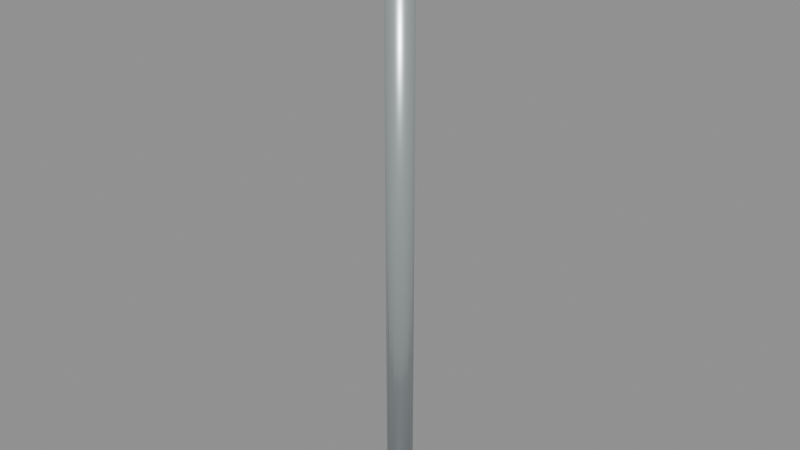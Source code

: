 # Source: rail_joint_2.blend  (saved by Blender 5.2.45; exported with 4.5.12 LTS)
import bpy
from mathutils import Matrix  # noqa: F401  (used for matrix-valued properties, if any)

bpy.ops.wm.read_factory_settings(use_empty=True)
scene = bpy.context.scene
scene.name = 'rail_joint_2'

# ---- materials (node trees are filled in below, after node groups)
mat_galvanized_marine_rail = bpy.data.materials.new('Galvanized marine rail')
mat_galvanized_marine_rail.diffuse_color = (0.58, 0.64, 0.65, 1.0)

# ---- material node trees
mat_galvanized_marine_rail.use_nodes = True; mat_galvanized_marine_rail.node_tree.nodes.clear()
_N = mat_galvanized_marine_rail.node_tree.nodes; _L = mat_galvanized_marine_rail.node_tree.links
n0 = _N.new('ShaderNodeBsdfPrincipled'); n0.name = 'Principled BSDF'; n0.location = (-200, 100)
n0.inputs[0].default_value = (0.58, 0.64, 0.65, 1.0)
n0.inputs[1].default_value = 0.72
n0.inputs[2].default_value = 0.34
n0.inputs[10].default_value = 0.005
n1 = _N.new('ShaderNodeOutputMaterial'); n1.name = 'Material Output'; n1.location = (200, 100)
_L.new(n0.outputs[0], n1.inputs[0])
n1.is_active_output = True

# ---- meshes
me_cylinder_036 = bpy.data.meshes.new('Cylinder.036')
me_cylinder_036.from_pydata([(0.0, 0.028, -0.65), (0.0, 0.028, 0.65), (0.01072, 0.02587, -0.65), (0.01072, 0.02587, 0.65), (0.0198, 0.0198, -0.65), (0.0198, 0.0198, 0.65), (0.02587, 0.01072, -0.65), (0.02587, 0.01072, 0.65), (0.028, 0.0, -0.65), (0.028, 0.0, 0.65), (0.02587, -0.01072, -0.65), (0.02587, -0.01072, 0.65), (0.0198, -0.0198, -0.65), (0.0198, -0.0198, 0.65), (0.01072, -0.02587, -0.65), (0.01072, -0.02587, 0.65), (0.0, -0.028, -0.65), (0.0, -0.028, 0.65), (-0.01072, -0.02587, -0.65), (-0.01072, -0.02587, 0.65), (-0.0198, -0.0198, -0.65), (-0.0198, -0.0198, 0.65), (-0.02587, -0.01072, -0.65), (-0.02587, -0.01072, 0.65), (-0.028, 0.0, -0.65), (-0.028, 0.0, 0.65), (-0.02587, 0.01072, -0.65), (-0.02587, 0.01072, 0.65), (-0.0198, 0.0198, -0.65), (-0.0198, 0.0198, 0.65), (-0.01072, 0.02587, -0.65), (-0.01072, 0.02587, 0.65)], [], [(0, 1, 3, 2), (2, 3, 5, 4), (4, 5, 7, 6), (6, 7, 9, 8), (8, 9, 11, 10), (10, 11, 13, 12), (12, 13, 15, 14), (14, 15, 17, 16), (16, 17, 19, 18), (18, 19, 21, 20), (20, 21, 23, 22), (22, 23, 25, 24), (24, 25, 27, 26), (26, 27, 29, 28), (3, 1, 31, 29, 27, 25, 23, 21, 19, 17, 15, 13, 11, 9, 7, 5), (28, 29, 31, 30), (30, 31, 1, 0), (0, 2, 4, 6, 8, 10, 12, 14, 16, 18, 20, 22, 24, 26, 28, 30)])
me_cylinder_036.polygons.foreach_set('use_smooth', [True] * 18)
_uv = me_cylinder_036.uv_layers.new(name='UVMap')
_uv.uv.foreach_set('vector', [1.0, 0.5, 1.0, 1.0, 0.9375, 1.0, 0.9375, 0.5, 0.9375, 0.5, 0.9375, 1.0, 0.875, 1.0, 0.875, 0.5, 0.875, 0.5, 0.875, 1.0, 0.8125, 1.0, 0.8125, 0.5, 0.8125, 0.5, 0.8125, 1.0, 0.75, 1.0, 0.75, 0.5, 0.75, 0.5, 0.75, 1.0, 0.6875, 1.0, 0.6875, 0.5, 0.6875, 0.5, 0.6875, 1.0, 0.625, 1.0, 0.625, 0.5, 0.625, 0.5, 0.625, 1.0, 0.5625, 1.0, 0.5625, 0.5, 0.5625, 0.5, 0.5625, 1.0, 0.5, 1.0, 0.5, 0.5, 0.5, 0.5, 0.5, 1.0, 0.4375, 1.0, 0.4375, 0.5, 0.4375, 0.5, 0.4375, 1.0, 0.375, 1.0, 0.375, 0.5, 0.375, 0.5, 0.375, 1.0, 0.3125, 1.0, 0.3125, 0.5, 0.3125, 0.5, 0.3125, 1.0, 0.25, 1.0, 0.25, 0.5, 0.25, 0.5, 0.25, 1.0, 0.1875, 1.0, 0.1875, 0.5, 0.1875, 0.5, 0.1875, 1.0, 0.125, 1.0, 0.125, 0.5, 0.3418, 0.4717, 0.25, 0.49, 0.1582, 0.4717, 0.08029, 0.4197, 0.02827, 0.3418, 0.01, 0.25, 0.02827, 0.1582, 0.08029, 0.08029, 0.1582, 0.02827, 0.25, 0.01, 0.3418, 0.02827, 0.4197, 0.08029, 0.4717, 0.1582, 0.49, 0.25, 0.4717, 0.3418, 0.4197, 0.4197, 0.125, 0.5, 0.125, 1.0, 0.0625, 1.0, 0.0625, 0.5, 0.0625, 0.5, 0.0625, 1.0, 0.0, 1.0, 0.0, 0.5, 0.75, 0.49, 0.8418, 0.4717, 0.9197, 0.4197, 0.9717, 0.3418, 0.99, 0.25, 0.9717, 0.1582, 0.9197, 0.08029, 0.8418, 0.02827, 0.75, 0.01, 0.6582, 0.02827, 0.5803, 0.08029, 0.5283, 0.1582, 0.51, 0.25, 0.5283, 0.3418, 0.5803, 0.4197, 0.6582, 0.4717])
me_cylinder_036.materials.append(mat_galvanized_marine_rail)
me_cylinder_036.update()
me_cylinder_037 = bpy.data.meshes.new('Cylinder.037')
me_cylinder_037.from_pydata([(0.0, 0.07, -0.006), (0.0, 0.07, 0.006), (0.02679, 0.06467, -0.006), (0.02679, 0.06467, 0.006), (0.0495, 0.0495, -0.006), (0.0495, 0.0495, 0.006), (0.06467, 0.02679, -0.006), (0.06467, 0.02679, 0.006), (0.07, 0.0, -0.006), (0.07, 0.0, 0.006), (0.06467, -0.02679, -0.006), (0.06467, -0.02679, 0.006), (0.0495, -0.0495, -0.006), (0.0495, -0.0495, 0.006), (0.02679, -0.06467, -0.006), (0.02679, -0.06467, 0.006), (0.0, -0.07, -0.006), (0.0, -0.07, 0.006), (-0.02679, -0.06467, -0.006), (-0.02679, -0.06467, 0.006), (-0.0495, -0.0495, -0.006), (-0.0495, -0.0495, 0.006), (-0.06467, -0.02679, -0.006), (-0.06467, -0.02679, 0.006), (-0.07, 0.0, -0.006), (-0.07, 0.0, 0.006), (-0.06467, 0.02679, -0.006), (-0.06467, 0.02679, 0.006), (-0.0495, 0.0495, -0.006), (-0.0495, 0.0495, 0.006), (-0.02679, 0.06467, -0.006), (-0.02679, 0.06467, 0.006)], [], [(0, 1, 3, 2), (2, 3, 5, 4), (4, 5, 7, 6), (6, 7, 9, 8), (8, 9, 11, 10), (10, 11, 13, 12), (12, 13, 15, 14), (14, 15, 17, 16), (16, 17, 19, 18), (18, 19, 21, 20), (20, 21, 23, 22), (22, 23, 25, 24), (24, 25, 27, 26), (26, 27, 29, 28), (3, 1, 31, 29, 27, 25, 23, 21, 19, 17, 15, 13, 11, 9, 7, 5), (28, 29, 31, 30), (30, 31, 1, 0), (0, 2, 4, 6, 8, 10, 12, 14, 16, 18, 20, 22, 24, 26, 28, 30)])
_uv = me_cylinder_037.uv_layers.new(name='UVMap')
_uv.uv.foreach_set('vector', [1.0, 0.5, 1.0, 1.0, 0.9375, 1.0, 0.9375, 0.5, 0.9375, 0.5, 0.9375, 1.0, 0.875, 1.0, 0.875, 0.5, 0.875, 0.5, 0.875, 1.0, 0.8125, 1.0, 0.8125, 0.5, 0.8125, 0.5, 0.8125, 1.0, 0.75, 1.0, 0.75, 0.5, 0.75, 0.5, 0.75, 1.0, 0.6875, 1.0, 0.6875, 0.5, 0.6875, 0.5, 0.6875, 1.0, 0.625, 1.0, 0.625, 0.5, 0.625, 0.5, 0.625, 1.0, 0.5625, 1.0, 0.5625, 0.5, 0.5625, 0.5, 0.5625, 1.0, 0.5, 1.0, 0.5, 0.5, 0.5, 0.5, 0.5, 1.0, 0.4375, 1.0, 0.4375, 0.5, 0.4375, 0.5, 0.4375, 1.0, 0.375, 1.0, 0.375, 0.5, 0.375, 0.5, 0.375, 1.0, 0.3125, 1.0, 0.3125, 0.5, 0.3125, 0.5, 0.3125, 1.0, 0.25, 1.0, 0.25, 0.5, 0.25, 0.5, 0.25, 1.0, 0.1875, 1.0, 0.1875, 0.5, 0.1875, 0.5, 0.1875, 1.0, 0.125, 1.0, 0.125, 0.5, 0.3418, 0.4717, 0.25, 0.49, 0.1582, 0.4717, 0.08029, 0.4197, 0.02827, 0.3418, 0.01, 0.25, 0.02827, 0.1582, 0.08029, 0.08029, 0.1582, 0.02827, 0.25, 0.01, 0.3418, 0.02827, 0.4197, 0.08029, 0.4717, 0.1582, 0.49, 0.25, 0.4717, 0.3418, 0.4197, 0.4197, 0.125, 0.5, 0.125, 1.0, 0.0625, 1.0, 0.0625, 0.5, 0.0625, 0.5, 0.0625, 1.0, 0.0, 1.0, 0.0, 0.5, 0.75, 0.49, 0.8418, 0.4717, 0.9197, 0.4197, 0.9717, 0.3418, 0.99, 0.25, 0.9717, 0.1582, 0.9197, 0.08029, 0.8418, 0.02827, 0.75, 0.01, 0.6582, 0.02827, 0.5803, 0.08029, 0.5283, 0.1582, 0.51, 0.25, 0.5283, 0.3418, 0.5803, 0.4197, 0.6582, 0.4717])
me_cylinder_037.materials.append(mat_galvanized_marine_rail)
me_cylinder_037.update()

# ---- objects
ob_joint_post_002 = bpy.data.objects.new('Joint post.002', me_cylinder_036)
ob_mounting_foot_002 = bpy.data.objects.new('Mounting foot.002', me_cylinder_037)
ob_socketstart_018 = bpy.data.objects.new('SocketStart.018', None)

# ---- transforms, parenting, visibility, modifiers, constraints
ob_joint_post_002.location = (0.0, 0.0, 0.65)
ob_joint_post_002.rotation_euler = (0.0, -0.0, -3.142)
ob_mounting_foot_002.location = (0.0, 0.0, 0.006)
ob_socketstart_018.location = (0.0, 0.0, 0.0)
ob_socketstart_018.empty_display_size = 0.08

# ---- collection membership
scene.collection.objects.link(ob_joint_post_002)
scene.collection.objects.link(ob_mounting_foot_002)
scene.collection.objects.link(ob_socketstart_018)

# ---- scene / render settings (as saved in the file)
scene.frame_start = 1; scene.frame_end = 250; scene.frame_set(1)
scene.render.engine = 'BLENDER_EEVEE_NEXT'
scene.render.image_settings.exr_codec = 'NONE'
scene.render.use_bake_clear = False
scene.render.bake_margin = 0
scene.render.bake_bias = 0.0
scene.render.bake_samples = 0
scene.render.simplify_subdivision_render = 0
scene.render.simplify_child_particles_render = 0.0
scene.render.compositor_device = 'GPU'
scene.eevee.use_volume_custom_range = False
scene.eevee.gtao_distance = 0.0
scene.eevee.use_fast_gi = False
scene.eevee.fast_gi_thickness_near = 0.1
scene.eevee.fast_gi_thickness_far = 0.0
scene.eevee.ray_tracing_options.screen_trace_thickness = 0.1
bpy.context.view_layer.update()

# ---- added for rendering (the .blend has no active camera and no usable light): camera, sun + grey world if the file has none
cam_auto = bpy.data.cameras.new('AutoCamera')
cam_auto.lens = 50.0
cam_auto.sensor_width = 36.0
cam_auto.clip_end = 1000.0
ob_auto_camera = bpy.data.objects.new('AutoCamera', cam_auto)
scene.collection.objects.link(ob_auto_camera)
ob_auto_camera.location = (1.21666, -1.45999, 1.62333)
ob_auto_camera.rotation_euler = (1.09748, -7.21219e-08, 0.694738)
scene.camera = ob_auto_camera
light_auto_sun = bpy.data.lights.new('AutoSun', 'SUN')
light_auto_sun.energy = 3.0
light_auto_sun.angle = 0.0523599
ob_auto_sun = bpy.data.objects.new('AutoSun', light_auto_sun)
scene.collection.objects.link(ob_auto_sun)
ob_auto_sun.rotation_euler = (0.872665, 0.174533, 0.523599)
if scene.world is None:
    world_auto = bpy.data.worlds.new('AutoWorld')
    world_auto.color = (0.3, 0.3, 0.3)
    scene.world = world_auto
bpy.context.view_layer.update()
